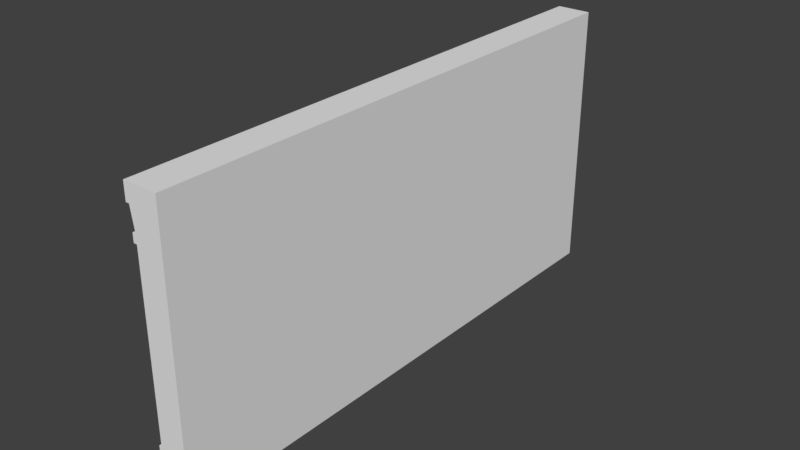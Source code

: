 # Source: WideWall.blend  (saved by Blender 2.79.1; exported with 4.5.12 LTS)
import bpy
from mathutils import Matrix  # noqa: F401  (used for matrix-valued properties, if any)

bpy.ops.wm.read_factory_settings(use_empty=True)
scene = bpy.context.scene
scene.name = 'Scene'

# ---- collections
col_collection_1 = bpy.data.collections.new('Collection 1'); scene.collection.children.link(col_collection_1)

# ---- world
world_world = bpy.data.worlds.new('World'); scene.world = world_world
world_world.color = (0.05088, 0.05088, 0.05088)
world_world.use_sun_shadow = False
world_world.sun_shadow_jitter_overblur = 0.0
world_world.cycles.sampling_method = 'MANUAL'

# ---- meshes
me_widewall = bpy.data.meshes.new('WideWall')
me_widewall.from_pydata([(-0.1, 2.17e-05, 2.0), (-0.1, 2.0, 2.0), (-0.09999, -2.164e-05, -2.0), (-0.09999, 2.0, -2.0), (0.09999, 2.17e-05, 2.0), (0.09999, 2.0, 2.0), (0.1, -2.164e-05, -2.0), (0.1, 2.0, -2.0), (-0.1, 1.65, 2.0), (-0.09999, 1.65, -2.0), (0.1, 1.65, -2.0), (0.09999, 1.65, 2.0), (-0.1, 1.875, 2.0), (-0.09999, 1.875, -2.0), (0.125, 1.875, -2.0), (0.125, 1.875, 2.0), (0.15, 2.0, -2.0), (0.15, 2.0, 2.0), (0.15, 1.875, -2.0), (0.15, 1.875, 2.0), (-0.09999, 1.712, -2.0), (0.1, 1.712, -2.0), (0.09999, 1.713, 2.0), (-0.1, 1.713, 2.0), (0.125, 1.712, -2.0), (0.125, 1.65, -2.0), (0.125, 1.713, 2.0), (0.125, 1.65, 2.0), (-0.09999, 0.07498, -2.0), (0.1, 0.07498, -2.0), (0.09999, 0.07502, 2.0), (-0.1, 0.07502, 2.0), (0.11, 0.07498, -2.0), (0.125, -2.164e-05, -2.0), (0.125, 2.17e-05, 2.0), (0.11, 0.07502, 2.0), (-0.1, 0.3625, 2.0), (-0.09999, 0.3625, -2.0), (0.1, 0.3625, -2.0), (0.09999, 0.3625, 2.0), (-0.09999, 0.3194, -2.0), (0.1, 0.3194, -2.0), (0.09999, 0.3194, 2.0), (-0.1, 0.3194, 2.0), (0.12, 0.3625, -2.0), (0.12, 0.3625, 2.0), (0.12, 0.3194, -2.0), (0.12, 0.3194, 2.0)], [], [(12, 1, 3, 13), (13, 3, 7, 14), (14, 7, 16, 18), (15, 5, 1, 12), (2, 6, 4, 0), (7, 3, 1, 5), (39, 11, 8, 36), (38, 10, 11, 39), (37, 9, 10, 38), (36, 8, 9, 37), (22, 15, 12, 23), (21, 14, 15, 22), (20, 13, 14, 21), (23, 12, 13, 20), (18, 16, 17, 19), (15, 14, 18, 19), (5, 15, 19, 17), (7, 5, 17, 16), (8, 23, 20, 9), (9, 20, 21, 10), (21, 22, 26, 24), (11, 22, 23, 8), (25, 24, 26, 27), (10, 21, 24, 25), (11, 10, 25, 27), (22, 11, 27, 26), (0, 31, 28, 2), (2, 28, 29, 6), (30, 4, 34, 35), (4, 30, 31, 0), (33, 32, 35, 34), (4, 6, 33, 34), (29, 30, 35, 32), (6, 29, 32, 33), (43, 36, 37, 40), (40, 37, 38, 41), (42, 41, 46, 47), (42, 39, 36, 43), (30, 42, 43, 31), (29, 41, 42, 30), (28, 40, 41, 29), (31, 43, 40, 28), (46, 44, 45, 47), (41, 38, 44, 46), (39, 42, 47, 45), (38, 39, 45, 44)])
_uv = me_widewall.uv_layers.new(name='UVMap')
_uv.uv.foreach_set('vector', [0.9948, 0.9485, 0.9948, 0.9746, 0.1585, 0.9746, 0.1585, 0.9485, 0.07839, 0.9608, 0.07839, 1.0, 0.01568, 1.0, 0.007839, 0.9608, 0.007839, 0.9608, 0.01568, 1.0, 0.0, 1.0, 0.0, 0.9608, 0.1489, 0.9608, 0.1411, 1.0, 0.07839, 1.0, 0.07839, 0.9608, 0.1585, 0.5564, 0.1585, 0.5146, 0.9948, 0.5146, 0.9948, 0.5564, 0.994, 0.4597, 0.994, 0.5015, 0.157, 0.5015, 0.157, 0.4597, 0.1411, 0.4865, 0.1411, 0.8903, 0.07839, 0.8903, 0.07839, 0.4865, 0.994, 0.09049, 0.994, 0.3599, 0.157, 0.3599, 0.157, 0.09049, 0.07839, 0.4865, 0.07839, 0.8903, 0.01568, 0.8903, 0.01568, 0.4865, 0.9948, 0.6322, 0.9948, 0.9014, 0.1585, 0.9014, 0.1585, 0.6322, 0.1411, 0.9098, 0.1489, 0.9608, 0.07839, 0.9608, 0.07839, 0.9098, 0.994, 0.3834, 0.994, 0.4178, 0.157, 0.4178, 0.157, 0.3834, 0.07839, 0.9099, 0.07839, 0.9608, 0.007839, 0.9608, 0.01568, 0.9099, 0.9948, 0.9145, 0.9948, 0.9485, 0.1585, 0.9485, 0.1585, 0.9145, 0.994, 0.4231, 0.994, 0.4492, 0.157, 0.4492, 0.157, 0.4231, 0.157, 0.4178, 0.994, 0.4178, 0.994, 0.4231, 0.157, 0.4231, 0.1411, 1.0, 0.1489, 0.9608, 0.1568, 0.9608, 0.1568, 1.0, 0.994, 0.4597, 0.157, 0.4597, 0.157, 0.4492, 0.994, 0.4492, 0.9948, 0.9014, 0.9948, 0.9145, 0.1585, 0.9145, 0.1585, 0.9014, 0.07839, 0.8903, 0.07839, 0.9099, 0.01568, 0.9099, 0.01568, 0.8903, 0.994, 0.3834, 0.157, 0.3834, 0.157, 0.3782, 0.994, 0.3782, 0.1411, 0.8903, 0.1411, 0.9098, 0.07839, 0.9098, 0.07839, 0.8903, 0.994, 0.3651, 0.994, 0.3782, 0.157, 0.3782, 0.157, 0.3651, 0.01568, 0.8903, 0.01568, 0.9099, 0.007839, 0.9099, 0.007839, 0.8903, 0.157, 0.3599, 0.994, 0.3599, 0.994, 0.3651, 0.157, 0.3651, 0.1411, 0.9098, 0.1411, 0.8903, 0.1489, 0.8903, 0.1489, 0.9098, 0.9948, 0.5564, 0.9948, 0.5721, 0.1585, 0.5721, 0.1585, 0.5564, 0.07839, 0.3729, 0.07839, 0.3964, 0.01568, 0.3964, 0.01568, 0.3729, 0.1411, 0.3964, 0.1411, 0.3729, 0.1489, 0.3729, 0.1442, 0.3964, 0.1411, 0.3729, 0.1411, 0.3964, 0.07839, 0.3964, 0.07839, 0.3729, 0.994, 0.003873, 0.994, 0.01988, 0.157, 0.01988, 0.157, 0.003875, 0.9948, 0.5146, 0.1585, 0.5146, 0.1585, 0.5094, 0.9948, 0.5094, 0.994, 0.02196, 0.157, 0.02197, 0.157, 0.01988, 0.994, 0.01988, 0.01568, 0.3729, 0.01568, 0.3964, 0.01254, 0.3964, 0.007839, 0.3729, 0.9948, 0.6232, 0.9948, 0.6322, 0.1585, 0.6322, 0.1585, 0.6232, 0.07839, 0.473, 0.07839, 0.4865, 0.01568, 0.4865, 0.01568, 0.473, 0.157, 0.0731, 0.994, 0.0731, 0.994, 0.07728, 0.157, 0.07728, 0.1411, 0.473, 0.1411, 0.4865, 0.07839, 0.4865, 0.07839, 0.473, 0.1411, 0.3964, 0.1411, 0.473, 0.07839, 0.473, 0.07839, 0.3964, 0.994, 0.02196, 0.994, 0.0731, 0.157, 0.0731, 0.157, 0.02197, 0.07839, 0.3964, 0.07839, 0.473, 0.01568, 0.473, 0.01568, 0.3964, 0.9948, 0.5721, 0.9948, 0.6232, 0.1585, 0.6232, 0.1585, 0.5721, 0.994, 0.07728, 0.994, 0.08631, 0.157, 0.0863, 0.157, 0.07728, 0.01568, 0.473, 0.01568, 0.4865, 0.009407, 0.4865, 0.009407, 0.473, 0.1411, 0.4865, 0.1411, 0.473, 0.1474, 0.473, 0.1474, 0.4865, 0.994, 0.09049, 0.157, 0.09049, 0.157, 0.0863, 0.994, 0.08631])
me_widewall.use_remesh_preserve_volume = False
me_widewall.use_remesh_preserve_attributes = False
me_widewall.use_mirror_vertex_groups = False
me_widewall.update()

# ---- objects
ob_widewall = bpy.data.objects.new('WideWall', me_widewall)

# ---- transforms, parenting, visibility, modifiers, constraints
ob_widewall.location = (0.0, 0.0, 0.0)
ob_widewall.rotation_euler = (1.571, -0.0, -3.142)
ob_widewall.lineart.crease_threshold = 0.0

# ---- collection membership
col_collection_1.objects.link(ob_widewall)

# ---- scene / render settings (as saved in the file)
scene.frame_start = 1; scene.frame_end = 250; scene.frame_set(1)
scene.render.engine = 'BLENDER_EEVEE_NEXT'
scene.render.resolution_percentage = 50
scene.render.dither_intensity = 0.0
scene.cycles.use_denoising = False
scene.cycles.samples = 128
scene.cycles.sampling_pattern = 'TABULATED_SOBOL'
scene.cycles.use_adaptive_sampling = False
scene.cycles.use_light_tree = False
scene.view_settings.view_transform = 'Standard'
bpy.context.view_layer.update()

# ---- added for rendering (the .blend has no active camera and no usable light): camera, sun
cam_auto = bpy.data.cameras.new('AutoCamera')
cam_auto.lens = 50.0
cam_auto.sensor_width = 36.0
cam_auto.clip_end = 1000.0
ob_auto_camera = bpy.data.objects.new('AutoCamera', cam_auto)
scene.collection.objects.link(ob_auto_camera)
ob_auto_camera.location = (4.11924, -4.97309, 4.31539)
ob_auto_camera.rotation_euler = (1.09748, -7.21219e-08, 0.694738)
scene.camera = ob_auto_camera
light_auto_sun = bpy.data.lights.new('AutoSun', 'SUN')
light_auto_sun.energy = 3.0
light_auto_sun.angle = 0.0523599
ob_auto_sun = bpy.data.objects.new('AutoSun', light_auto_sun)
scene.collection.objects.link(ob_auto_sun)
ob_auto_sun.rotation_euler = (0.872665, 0.174533, 0.523599)
bpy.context.view_layer.update()
